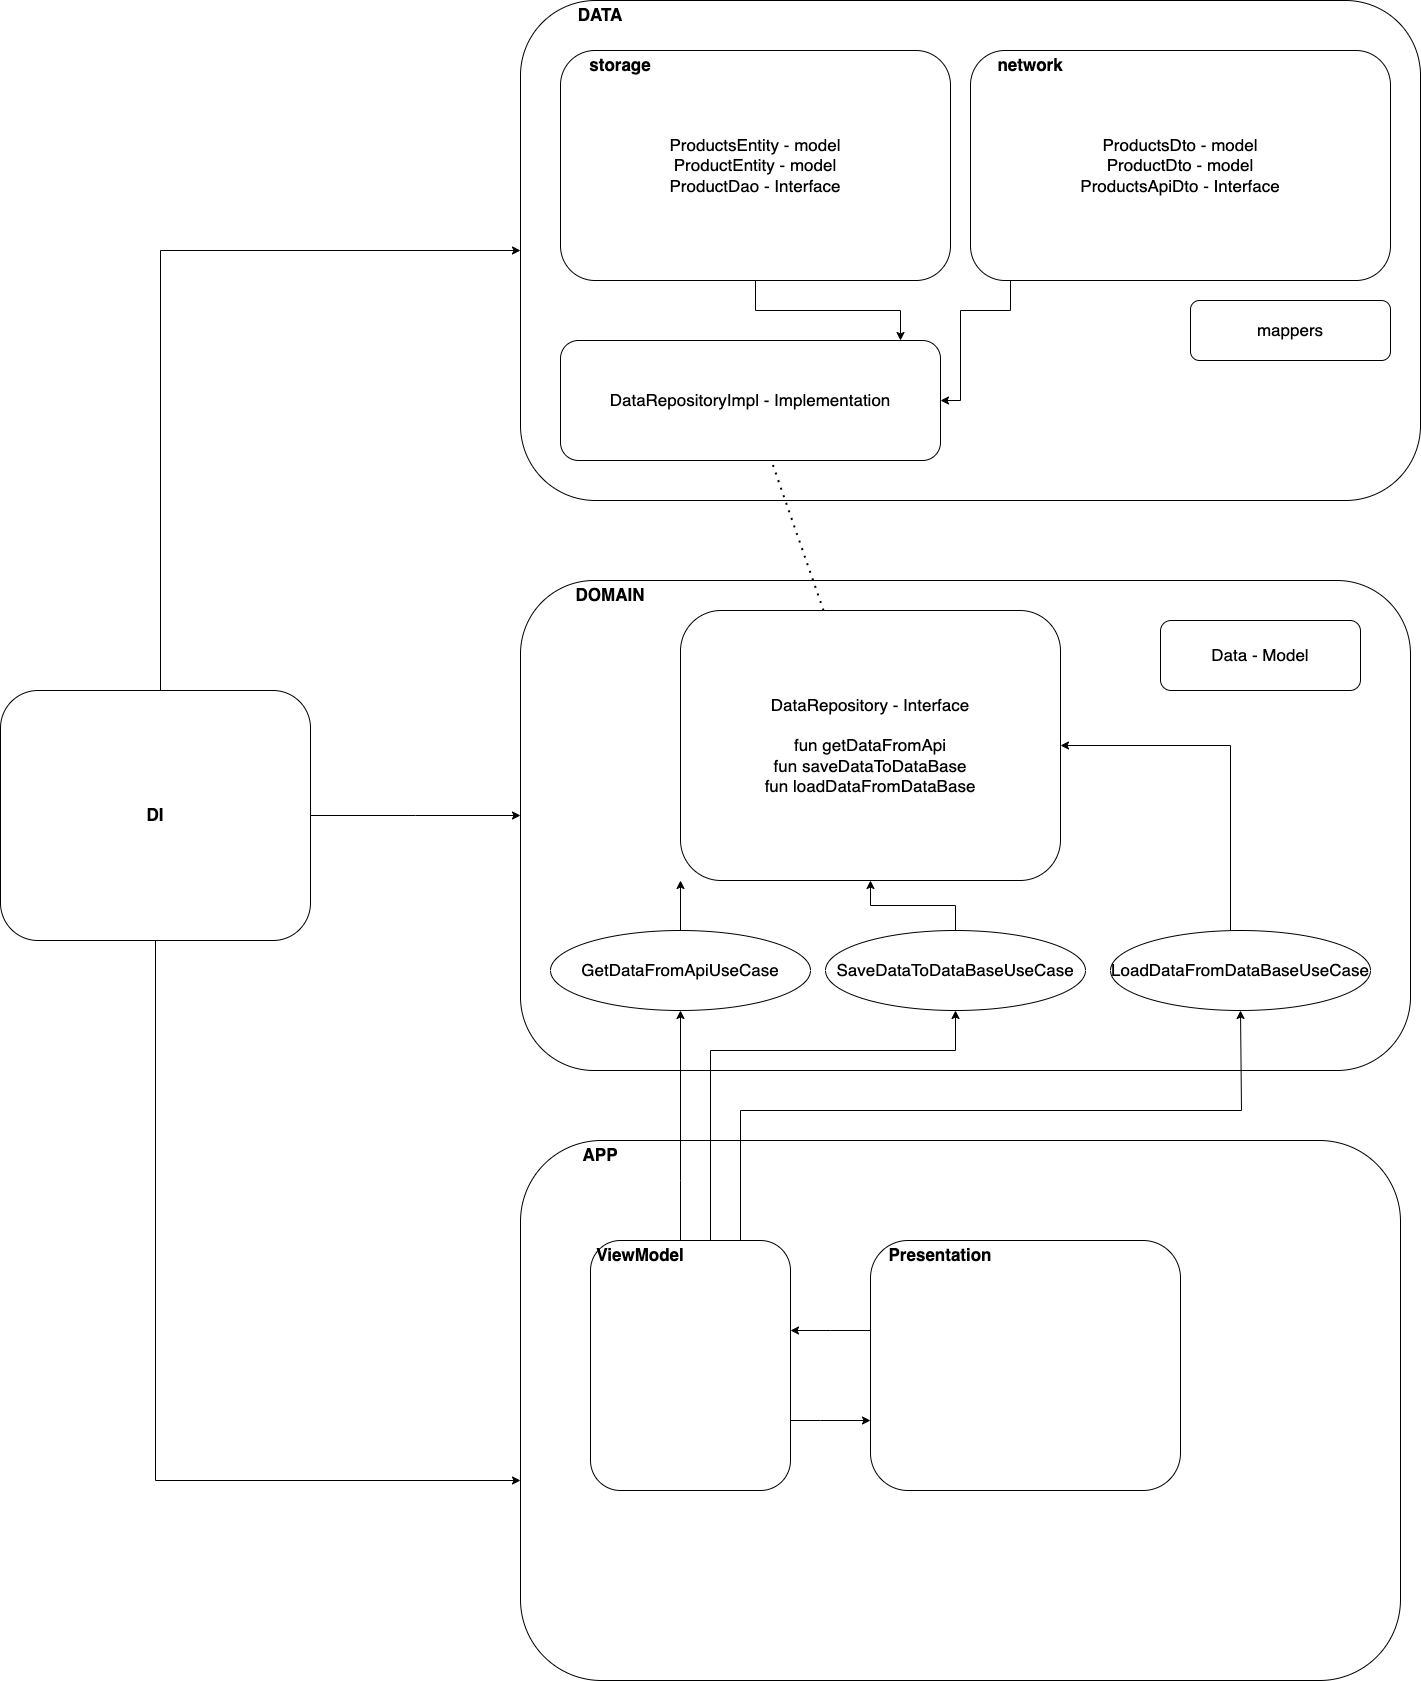

The diagram above was exported from draw.io. Its source (the exported page's mxGraphModel, read from the mxfile embedded in the PNG):
<mxGraphModel dx="1560" dy="1939" grid="1" gridSize="10" guides="1" tooltips="1" connect="1" arrows="1" fold="1" page="1" pageScale="1" pageWidth="850" pageHeight="1100" math="0" shadow="0">
  <root>
    <mxCell id="0" />
    <mxCell id="1" parent="0" />
    <mxCell id="YiW-QDjsgRmivzlMK6RQ-1" value="" style="rounded=1;whiteSpace=wrap;html=1;fontSize=17;movable=0;resizable=0;rotatable=0;deletable=0;editable=0;locked=1;connectable=0;" parent="1" vertex="1">
      <mxGeometry x="-200" y="-240" width="900" height="500" as="geometry" />
    </mxCell>
    <mxCell id="YiW-QDjsgRmivzlMK6RQ-2" value="" style="rounded=1;whiteSpace=wrap;html=1;fontSize=17;movable=0;resizable=0;rotatable=0;deletable=0;editable=0;locked=1;connectable=0;" parent="1" vertex="1">
      <mxGeometry x="-200" y="340" width="890" height="490" as="geometry" />
    </mxCell>
    <mxCell id="YiW-QDjsgRmivzlMK6RQ-3" value="" style="rounded=1;whiteSpace=wrap;html=1;fontSize=17;movable=0;resizable=0;rotatable=0;deletable=0;editable=0;locked=1;connectable=0;" parent="1" vertex="1">
      <mxGeometry x="-200" y="900" width="880" height="540" as="geometry" />
    </mxCell>
    <mxCell id="YiW-QDjsgRmivzlMK6RQ-12" value="&lt;font style=&quot;font-size: 17px;&quot;&gt;&lt;b style=&quot;font-size: 17px;&quot;&gt;DATA&lt;/b&gt;&lt;/font&gt;" style="text;html=1;align=center;verticalAlign=middle;whiteSpace=wrap;rounded=0;fontSize=17;" parent="1" vertex="1">
      <mxGeometry x="-150" y="-240" width="60" height="30" as="geometry" />
    </mxCell>
    <mxCell id="YiW-QDjsgRmivzlMK6RQ-13" value="&lt;font style=&quot;font-size: 17px;&quot;&gt;&lt;b style=&quot;font-size: 17px;&quot;&gt;DOMAIN&lt;/b&gt;&lt;/font&gt;" style="text;html=1;align=center;verticalAlign=middle;whiteSpace=wrap;rounded=0;fontSize=17;" parent="1" vertex="1">
      <mxGeometry x="-140" y="340" width="60" height="30" as="geometry" />
    </mxCell>
    <mxCell id="YiW-QDjsgRmivzlMK6RQ-14" value="&lt;font style=&quot;font-size: 17px;&quot;&gt;&lt;b style=&quot;font-size: 17px;&quot;&gt;APP&lt;/b&gt;&lt;/font&gt;" style="text;html=1;align=center;verticalAlign=middle;whiteSpace=wrap;rounded=0;fontSize=17;" parent="1" vertex="1">
      <mxGeometry x="-150" y="900" width="60" height="30" as="geometry" />
    </mxCell>
    <mxCell id="YiW-QDjsgRmivzlMK6RQ-27" style="edgeStyle=orthogonalEdgeStyle;rounded=0;orthogonalLoop=1;jettySize=auto;html=1;fontSize=17;" parent="1" source="YiW-QDjsgRmivzlMK6RQ-15" target="YiW-QDjsgRmivzlMK6RQ-17" edge="1">
      <mxGeometry relative="1" as="geometry">
        <Array as="points">
          <mxPoint x="100" y="1180" />
          <mxPoint x="100" y="1180" />
        </Array>
      </mxGeometry>
    </mxCell>
    <mxCell id="YiW-QDjsgRmivzlMK6RQ-37" style="edgeStyle=orthogonalEdgeStyle;rounded=0;orthogonalLoop=1;jettySize=auto;html=1;entryX=0.5;entryY=1;entryDx=0;entryDy=0;" parent="1" source="YiW-QDjsgRmivzlMK6RQ-15" target="YiW-QDjsgRmivzlMK6RQ-28" edge="1">
      <mxGeometry relative="1" as="geometry">
        <Array as="points">
          <mxPoint x="-40" y="940" />
          <mxPoint x="-40" y="940" />
        </Array>
      </mxGeometry>
    </mxCell>
    <mxCell id="YiW-QDjsgRmivzlMK6RQ-38" style="edgeStyle=orthogonalEdgeStyle;rounded=0;orthogonalLoop=1;jettySize=auto;html=1;entryX=0.5;entryY=1;entryDx=0;entryDy=0;" parent="1" source="YiW-QDjsgRmivzlMK6RQ-15" target="YiW-QDjsgRmivzlMK6RQ-35" edge="1">
      <mxGeometry relative="1" as="geometry">
        <Array as="points">
          <mxPoint x="-10" y="810" />
          <mxPoint x="235" y="810" />
        </Array>
      </mxGeometry>
    </mxCell>
    <mxCell id="YiW-QDjsgRmivzlMK6RQ-40" style="edgeStyle=orthogonalEdgeStyle;rounded=0;orthogonalLoop=1;jettySize=auto;html=1;" parent="1" source="YiW-QDjsgRmivzlMK6RQ-15" edge="1">
      <mxGeometry relative="1" as="geometry">
        <mxPoint x="520" y="770" as="targetPoint" />
        <Array as="points">
          <mxPoint x="20" y="870" />
          <mxPoint x="521" y="870" />
          <mxPoint x="521" y="770" />
        </Array>
      </mxGeometry>
    </mxCell>
    <mxCell id="YiW-QDjsgRmivzlMK6RQ-15" value="" style="rounded=1;whiteSpace=wrap;html=1;fontSize=17;" parent="1" vertex="1">
      <mxGeometry x="-130" y="1000" width="200" height="250" as="geometry" />
    </mxCell>
    <mxCell id="YiW-QDjsgRmivzlMK6RQ-16" value="&lt;font style=&quot;font-size: 17px;&quot;&gt;&lt;b style=&quot;font-size: 17px;&quot;&gt;ViewModel&lt;/b&gt;&lt;/font&gt;" style="text;html=1;align=center;verticalAlign=middle;whiteSpace=wrap;rounded=0;fontSize=17;" parent="1" vertex="1">
      <mxGeometry x="-110" y="1000" width="60" height="30" as="geometry" />
    </mxCell>
    <mxCell id="YiW-QDjsgRmivzlMK6RQ-26" style="edgeStyle=orthogonalEdgeStyle;rounded=0;orthogonalLoop=1;jettySize=auto;html=1;fontSize=17;" parent="1" source="YiW-QDjsgRmivzlMK6RQ-17" target="YiW-QDjsgRmivzlMK6RQ-15" edge="1">
      <mxGeometry relative="1" as="geometry">
        <Array as="points">
          <mxPoint x="110" y="1090" />
          <mxPoint x="110" y="1090" />
        </Array>
      </mxGeometry>
    </mxCell>
    <mxCell id="YiW-QDjsgRmivzlMK6RQ-17" value="" style="rounded=1;whiteSpace=wrap;html=1;fontSize=17;" parent="1" vertex="1">
      <mxGeometry x="150" y="1000" width="310" height="250" as="geometry" />
    </mxCell>
    <mxCell id="YiW-QDjsgRmivzlMK6RQ-18" value="&lt;span style=&quot;font-size: 17px;&quot;&gt;&lt;b style=&quot;font-size: 17px;&quot;&gt;Presentation&lt;/b&gt;&lt;/span&gt;" style="text;html=1;align=center;verticalAlign=middle;whiteSpace=wrap;rounded=0;fontSize=17;" parent="1" vertex="1">
      <mxGeometry x="190" y="1000" width="60" height="30" as="geometry" />
    </mxCell>
    <mxCell id="YiW-QDjsgRmivzlMK6RQ-33" style="edgeStyle=orthogonalEdgeStyle;rounded=0;orthogonalLoop=1;jettySize=auto;html=1;" parent="1" source="YiW-QDjsgRmivzlMK6RQ-19" target="YiW-QDjsgRmivzlMK6RQ-23" edge="1">
      <mxGeometry relative="1" as="geometry">
        <mxPoint x="35" y="89.99999999999977" as="targetPoint" />
        <Array as="points">
          <mxPoint x="35" y="70" />
          <mxPoint x="180" y="70" />
        </Array>
      </mxGeometry>
    </mxCell>
    <mxCell id="YiW-QDjsgRmivzlMK6RQ-19" value="ProductsEntity - model&lt;div&gt;ProductEntity - model&lt;br&gt;&lt;/div&gt;&lt;div&gt;ProductDao - Interface&lt;/div&gt;" style="rounded=1;whiteSpace=wrap;html=1;fontSize=17;" parent="1" vertex="1">
      <mxGeometry x="-160" y="-190" width="390" height="230" as="geometry" />
    </mxCell>
    <mxCell id="YiW-QDjsgRmivzlMK6RQ-44" style="edgeStyle=orthogonalEdgeStyle;rounded=0;orthogonalLoop=1;jettySize=auto;html=1;entryX=1;entryY=0.5;entryDx=0;entryDy=0;" parent="1" source="YiW-QDjsgRmivzlMK6RQ-21" target="YiW-QDjsgRmivzlMK6RQ-23" edge="1">
      <mxGeometry relative="1" as="geometry">
        <Array as="points">
          <mxPoint x="290" y="70" />
          <mxPoint x="240" y="70" />
          <mxPoint x="240" y="160" />
        </Array>
      </mxGeometry>
    </mxCell>
    <mxCell id="YiW-QDjsgRmivzlMK6RQ-21" value="ProductsDto - model&lt;div&gt;ProductDto - model&lt;br&gt;&lt;/div&gt;&lt;div&gt;ProductsApiDto - Interface&lt;/div&gt;" style="rounded=1;whiteSpace=wrap;html=1;fontSize=17;" parent="1" vertex="1">
      <mxGeometry x="250" y="-190" width="420" height="230" as="geometry" />
    </mxCell>
    <mxCell id="YiW-QDjsgRmivzlMK6RQ-22" value="&lt;font style=&quot;font-size: 17px;&quot;&gt;&lt;b style=&quot;font-size: 17px;&quot;&gt;network&lt;/b&gt;&lt;/font&gt;" style="text;html=1;align=center;verticalAlign=middle;whiteSpace=wrap;rounded=0;fontSize=17;" parent="1" vertex="1">
      <mxGeometry x="280" y="-190" width="60" height="30" as="geometry" />
    </mxCell>
    <mxCell id="YiW-QDjsgRmivzlMK6RQ-23" value="DataRepositoryImpl - Implementation" style="rounded=1;whiteSpace=wrap;html=1;fontSize=17;" parent="1" vertex="1">
      <mxGeometry x="-160" y="100" width="380" height="120" as="geometry" />
    </mxCell>
    <mxCell id="YiW-QDjsgRmivzlMK6RQ-25" value="DataRepository - Interface&lt;div&gt;&lt;br&gt;fun getDataFromApi&lt;div&gt;fun saveDataToDataBase&lt;/div&gt;&lt;div&gt;fun loadDataFromDataBase&lt;/div&gt;&lt;/div&gt;" style="rounded=1;whiteSpace=wrap;html=1;fontSize=17;" parent="1" vertex="1">
      <mxGeometry x="-40" y="370" width="380" height="270" as="geometry" />
    </mxCell>
    <mxCell id="YiW-QDjsgRmivzlMK6RQ-31" style="edgeStyle=orthogonalEdgeStyle;rounded=0;orthogonalLoop=1;jettySize=auto;html=1;" parent="1" source="YiW-QDjsgRmivzlMK6RQ-28" target="YiW-QDjsgRmivzlMK6RQ-25" edge="1">
      <mxGeometry relative="1" as="geometry">
        <Array as="points">
          <mxPoint x="-30" y="615" />
          <mxPoint x="10" y="615" />
        </Array>
      </mxGeometry>
    </mxCell>
    <mxCell id="YiW-QDjsgRmivzlMK6RQ-28" value="GetDataFromApiUseCase" style="ellipse;whiteSpace=wrap;html=1;fontSize=17;" parent="1" vertex="1">
      <mxGeometry x="-170" y="690" width="260" height="80" as="geometry" />
    </mxCell>
    <mxCell id="YiW-QDjsgRmivzlMK6RQ-29" value="Data - Model" style="rounded=1;whiteSpace=wrap;html=1;fontSize=17;" parent="1" vertex="1">
      <mxGeometry x="440" y="380" width="200" height="70" as="geometry" />
    </mxCell>
    <mxCell id="YiW-QDjsgRmivzlMK6RQ-32" value="" style="endArrow=none;dashed=1;html=1;dashPattern=1 3;strokeWidth=2;rounded=0;" parent="1" source="YiW-QDjsgRmivzlMK6RQ-25" target="YiW-QDjsgRmivzlMK6RQ-23" edge="1">
      <mxGeometry width="50" height="50" relative="1" as="geometry">
        <mxPoint x="-20" y="310" as="sourcePoint" />
        <mxPoint x="30" y="260" as="targetPoint" />
      </mxGeometry>
    </mxCell>
    <mxCell id="YiW-QDjsgRmivzlMK6RQ-20" value="&lt;b&gt;storage&lt;/b&gt;" style="text;html=1;align=center;verticalAlign=middle;whiteSpace=wrap;rounded=0;fontSize=17;" parent="1" vertex="1">
      <mxGeometry x="-130" y="-190" width="60" height="30" as="geometry" />
    </mxCell>
    <mxCell id="YiW-QDjsgRmivzlMK6RQ-36" style="edgeStyle=orthogonalEdgeStyle;rounded=0;orthogonalLoop=1;jettySize=auto;html=1;" parent="1" source="YiW-QDjsgRmivzlMK6RQ-35" target="YiW-QDjsgRmivzlMK6RQ-25" edge="1">
      <mxGeometry relative="1" as="geometry" />
    </mxCell>
    <mxCell id="YiW-QDjsgRmivzlMK6RQ-35" value="SaveDataToDataBaseUseCase" style="ellipse;whiteSpace=wrap;html=1;fontSize=17;" parent="1" vertex="1">
      <mxGeometry x="105" y="690" width="260" height="80" as="geometry" />
    </mxCell>
    <mxCell id="YiW-QDjsgRmivzlMK6RQ-42" style="edgeStyle=orthogonalEdgeStyle;rounded=0;orthogonalLoop=1;jettySize=auto;html=1;entryX=1;entryY=0.5;entryDx=0;entryDy=0;" parent="1" source="YiW-QDjsgRmivzlMK6RQ-39" target="YiW-QDjsgRmivzlMK6RQ-25" edge="1">
      <mxGeometry relative="1" as="geometry">
        <Array as="points">
          <mxPoint x="510" y="505" />
        </Array>
      </mxGeometry>
    </mxCell>
    <mxCell id="YiW-QDjsgRmivzlMK6RQ-39" value="LoadDataFromDataBaseUseCase" style="ellipse;whiteSpace=wrap;html=1;fontSize=17;" parent="1" vertex="1">
      <mxGeometry x="390" y="690" width="260" height="80" as="geometry" />
    </mxCell>
    <mxCell id="YiW-QDjsgRmivzlMK6RQ-43" value="mappers" style="rounded=1;whiteSpace=wrap;html=1;fontSize=17;" parent="1" vertex="1">
      <mxGeometry x="470" y="60" width="200" height="60" as="geometry" />
    </mxCell>
    <mxCell id="YiW-QDjsgRmivzlMK6RQ-46" style="edgeStyle=orthogonalEdgeStyle;rounded=0;orthogonalLoop=1;jettySize=auto;html=1;" parent="1" source="YiW-QDjsgRmivzlMK6RQ-45" edge="1">
      <mxGeometry relative="1" as="geometry">
        <mxPoint x="-199.99999999999977" y="10" as="targetPoint" />
        <Array as="points">
          <mxPoint x="-560" y="10" />
        </Array>
      </mxGeometry>
    </mxCell>
    <mxCell id="YiW-QDjsgRmivzlMK6RQ-47" style="edgeStyle=orthogonalEdgeStyle;rounded=0;orthogonalLoop=1;jettySize=auto;html=1;" parent="1" source="YiW-QDjsgRmivzlMK6RQ-45" edge="1">
      <mxGeometry relative="1" as="geometry">
        <mxPoint x="-199.99999999999977" y="1239.9999999999995" as="targetPoint" />
        <Array as="points">
          <mxPoint x="-565" y="1240" />
        </Array>
      </mxGeometry>
    </mxCell>
    <mxCell id="YiW-QDjsgRmivzlMK6RQ-48" style="edgeStyle=orthogonalEdgeStyle;rounded=0;orthogonalLoop=1;jettySize=auto;html=1;" parent="1" source="YiW-QDjsgRmivzlMK6RQ-45" edge="1">
      <mxGeometry relative="1" as="geometry">
        <mxPoint x="-199.99999999999977" y="575" as="targetPoint" />
      </mxGeometry>
    </mxCell>
    <mxCell id="YiW-QDjsgRmivzlMK6RQ-45" value="&lt;b&gt;DI&lt;/b&gt;" style="rounded=1;whiteSpace=wrap;html=1;fontSize=17;" parent="1" vertex="1">
      <mxGeometry x="-720" y="450" width="310" height="250" as="geometry" />
    </mxCell>
  </root>
</mxGraphModel>